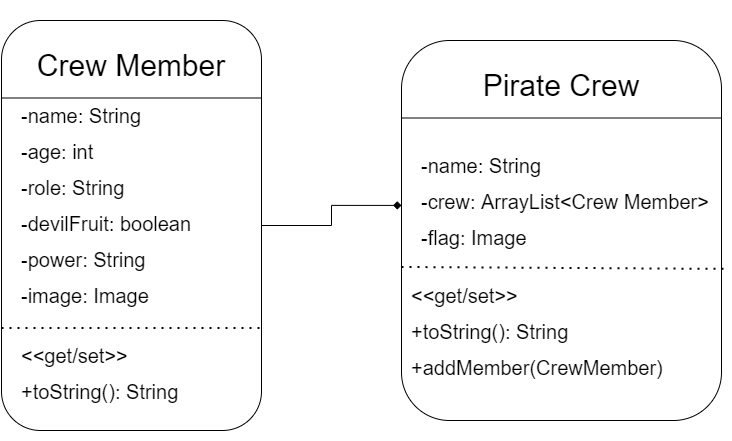

The diagram above was exported from draw.io. Its source (the exported page's mxGraphModel, read from the mxfile embedded in the PNG):
<mxGraphModel dx="2370" dy="1270" grid="1" gridSize="10" guides="1" tooltips="1" connect="1" arrows="1" fold="1" page="1" pageScale="1" pageWidth="827" pageHeight="1169" math="0" shadow="0">
  <root>
    <mxCell id="WIyWlLk6GJQsqaUBKTNV-0" />
    <mxCell id="WIyWlLk6GJQsqaUBKTNV-1" parent="WIyWlLk6GJQsqaUBKTNV-0" />
    <mxCell id="AfIUtpqp9E4XJQUjIUT4-24" style="edgeStyle=orthogonalEdgeStyle;rounded=0;orthogonalLoop=1;jettySize=auto;html=1;exitX=1;exitY=0.5;exitDx=0;exitDy=0;entryX=0;entryY=0.434;entryDx=0;entryDy=0;fontSize=20;endArrow=diamond;endFill=1;entryPerimeter=0;" edge="1" parent="WIyWlLk6GJQsqaUBKTNV-1" source="AfIUtpqp9E4XJQUjIUT4-6" target="AfIUtpqp9E4XJQUjIUT4-17">
      <mxGeometry relative="1" as="geometry" />
    </mxCell>
    <mxCell id="AfIUtpqp9E4XJQUjIUT4-6" value="" style="rounded=1;whiteSpace=wrap;html=1;" vertex="1" parent="WIyWlLk6GJQsqaUBKTNV-1">
      <mxGeometry x="60" y="70" width="260" height="410" as="geometry" />
    </mxCell>
    <mxCell id="AfIUtpqp9E4XJQUjIUT4-8" value="" style="endArrow=none;html=1;rounded=0;entryX=1;entryY=0.75;entryDx=0;entryDy=0;exitX=0;exitY=0.75;exitDx=0;exitDy=0;" edge="1" parent="WIyWlLk6GJQsqaUBKTNV-1" source="AfIUtpqp9E4XJQUjIUT4-13" target="AfIUtpqp9E4XJQUjIUT4-13">
      <mxGeometry width="50" height="50" relative="1" as="geometry">
        <mxPoint x="60" y="150" as="sourcePoint" />
        <mxPoint x="450" y="150" as="targetPoint" />
      </mxGeometry>
    </mxCell>
    <mxCell id="AfIUtpqp9E4XJQUjIUT4-13" value="Crew Member" style="text;html=1;strokeColor=none;fillColor=none;align=center;verticalAlign=middle;whiteSpace=wrap;rounded=0;spacing=2;fontSize=30;" vertex="1" parent="WIyWlLk6GJQsqaUBKTNV-1">
      <mxGeometry x="60" y="50" width="260" height="130" as="geometry" />
    </mxCell>
    <mxCell id="AfIUtpqp9E4XJQUjIUT4-14" value="&lt;font style=&quot;font-size: 20px&quot;&gt;-name: String&lt;br&gt;-age: int&lt;br&gt;-role: String&lt;br&gt;-devilFruit: boolean&lt;br&gt;-power: String&lt;br&gt;-image: Image&lt;/font&gt;" style="text;strokeColor=none;fillColor=none;align=left;verticalAlign=top;rounded=0;fontSize=30;spacing=0;whiteSpace=wrap;html=1;labelBackgroundColor=none;labelBorderColor=none;labelPosition=center;verticalLabelPosition=middle;" vertex="1" parent="WIyWlLk6GJQsqaUBKTNV-1">
      <mxGeometry x="80" y="140" width="190" height="240" as="geometry" />
    </mxCell>
    <mxCell id="AfIUtpqp9E4XJQUjIUT4-15" value="" style="endArrow=none;dashed=1;html=1;dashPattern=1 3;strokeWidth=2;rounded=0;fontSize=20;entryX=1;entryY=0.75;entryDx=0;entryDy=0;exitX=0;exitY=0.75;exitDx=0;exitDy=0;" edge="1" parent="WIyWlLk6GJQsqaUBKTNV-1" source="AfIUtpqp9E4XJQUjIUT4-6" target="AfIUtpqp9E4XJQUjIUT4-6">
      <mxGeometry width="50" height="50" relative="1" as="geometry">
        <mxPoint x="50" y="368" as="sourcePoint" />
        <mxPoint x="580" y="650" as="targetPoint" />
      </mxGeometry>
    </mxCell>
    <mxCell id="AfIUtpqp9E4XJQUjIUT4-16" value="&lt;span style=&quot;font-size: 20px&quot;&gt;&amp;lt;&amp;lt;get/set&amp;gt;&amp;gt;&lt;br&gt;+toString(): String&lt;br&gt;&lt;/span&gt;" style="text;strokeColor=none;fillColor=none;align=left;verticalAlign=top;rounded=0;fontSize=30;spacing=0;whiteSpace=wrap;html=1;labelBackgroundColor=none;labelBorderColor=none;labelPosition=center;verticalLabelPosition=middle;" vertex="1" parent="WIyWlLk6GJQsqaUBKTNV-1">
      <mxGeometry x="80" y="380" width="170" height="110" as="geometry" />
    </mxCell>
    <mxCell id="AfIUtpqp9E4XJQUjIUT4-17" value="" style="rounded=1;whiteSpace=wrap;html=1;" vertex="1" parent="WIyWlLk6GJQsqaUBKTNV-1">
      <mxGeometry x="460" y="90" width="320" height="380" as="geometry" />
    </mxCell>
    <mxCell id="AfIUtpqp9E4XJQUjIUT4-18" value="" style="endArrow=none;html=1;rounded=0;entryX=1;entryY=0.75;entryDx=0;entryDy=0;exitX=0;exitY=0.75;exitDx=0;exitDy=0;" edge="1" parent="WIyWlLk6GJQsqaUBKTNV-1" source="AfIUtpqp9E4XJQUjIUT4-19" target="AfIUtpqp9E4XJQUjIUT4-19">
      <mxGeometry width="50" height="50" relative="1" as="geometry">
        <mxPoint x="460" y="170" as="sourcePoint" />
        <mxPoint x="850" y="170" as="targetPoint" />
      </mxGeometry>
    </mxCell>
    <mxCell id="AfIUtpqp9E4XJQUjIUT4-19" value="Pirate Crew" style="text;html=1;strokeColor=none;fillColor=none;align=center;verticalAlign=middle;whiteSpace=wrap;rounded=0;spacing=2;fontSize=30;" vertex="1" parent="WIyWlLk6GJQsqaUBKTNV-1">
      <mxGeometry x="460" y="70" width="320" height="130" as="geometry" />
    </mxCell>
    <mxCell id="AfIUtpqp9E4XJQUjIUT4-20" value="&lt;font style=&quot;font-size: 20px&quot;&gt;-name: String&lt;br&gt;-crew: ArrayList&amp;lt;Crew Member&amp;gt;&lt;br&gt;-flag: Image&lt;/font&gt;" style="text;strokeColor=none;fillColor=none;align=left;verticalAlign=top;rounded=0;fontSize=30;spacing=0;whiteSpace=wrap;html=1;labelBackgroundColor=none;labelBorderColor=none;labelPosition=center;verticalLabelPosition=middle;" vertex="1" parent="WIyWlLk6GJQsqaUBKTNV-1">
      <mxGeometry x="480" y="190" width="310" height="110" as="geometry" />
    </mxCell>
    <mxCell id="AfIUtpqp9E4XJQUjIUT4-21" value="" style="endArrow=none;dashed=1;html=1;dashPattern=1 3;strokeWidth=2;rounded=0;fontSize=20;entryX=1.01;entryY=0.601;entryDx=0;entryDy=0;exitX=0;exitY=0.596;exitDx=0;exitDy=0;entryPerimeter=0;exitPerimeter=0;" edge="1" parent="WIyWlLk6GJQsqaUBKTNV-1" source="AfIUtpqp9E4XJQUjIUT4-17" target="AfIUtpqp9E4XJQUjIUT4-17">
      <mxGeometry width="50" height="50" relative="1" as="geometry">
        <mxPoint x="450" y="388" as="sourcePoint" />
        <mxPoint x="980" y="670" as="targetPoint" />
      </mxGeometry>
    </mxCell>
    <mxCell id="AfIUtpqp9E4XJQUjIUT4-22" value="&lt;span style=&quot;font-size: 20px&quot;&gt;&amp;lt;&amp;lt;get/set&amp;gt;&amp;gt;&lt;br&gt;+toString(): String&lt;br&gt;+addMember(CrewMember)&lt;br&gt;&lt;/span&gt;" style="text;strokeColor=none;fillColor=none;align=left;verticalAlign=top;rounded=0;fontSize=30;spacing=0;whiteSpace=wrap;html=1;labelBackgroundColor=none;labelBorderColor=none;labelPosition=center;verticalLabelPosition=middle;" vertex="1" parent="WIyWlLk6GJQsqaUBKTNV-1">
      <mxGeometry x="470" y="320" width="320" height="110" as="geometry" />
    </mxCell>
  </root>
</mxGraphModel>